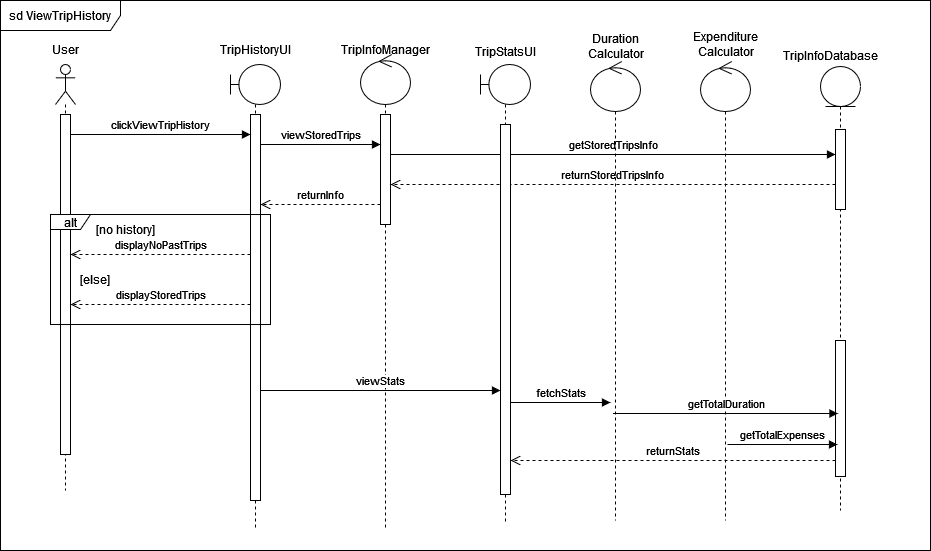

The diagram above was exported from draw.io. Its source (the exported page's mxGraphModel, read from the mxfile embedded in the PNG):
<mxGraphModel dx="1050" dy="545" grid="1" gridSize="10" guides="1" tooltips="1" connect="1" arrows="1" fold="1" page="1" pageScale="1" pageWidth="1169" pageHeight="827" math="0" shadow="0">
  <root>
    <mxCell id="0" />
    <mxCell id="1" parent="0" />
    <mxCell id="-MUfO7qzBzAGyCgyMvJX-33" value="sd ViewTripHistory" style="shape=umlFrame;whiteSpace=wrap;html=1;pointerEvents=0;width=120;height=30;" parent="1" vertex="1">
      <mxGeometry x="150" y="50" width="930" height="550" as="geometry" />
    </mxCell>
    <mxCell id="-MUfO7qzBzAGyCgyMvJX-4" value="" style="shape=umlLifeline;perimeter=lifelinePerimeter;whiteSpace=wrap;html=1;container=1;dropTarget=0;collapsible=0;recursiveResize=0;outlineConnect=0;portConstraint=eastwest;newEdgeStyle={&quot;curved&quot;:0,&quot;rounded&quot;:0};participant=umlEntity;" parent="1" vertex="1">
      <mxGeometry x="970" y="116" width="40" height="444" as="geometry" />
    </mxCell>
    <mxCell id="-MUfO7qzBzAGyCgyMvJX-16" value="" style="html=1;points=[[0,0,0,0,5],[0,1,0,0,-5],[1,0,0,0,5],[1,1,0,0,-5]];perimeter=orthogonalPerimeter;outlineConnect=0;targetShapes=umlLifeline;portConstraint=eastwest;newEdgeStyle={&quot;curved&quot;:0,&quot;rounded&quot;:0};" parent="-MUfO7qzBzAGyCgyMvJX-4" vertex="1">
      <mxGeometry x="15" y="63" width="10" height="80" as="geometry" />
    </mxCell>
    <mxCell id="pX_-qsVbIRXvuEu9nWXV-9" value="" style="html=1;points=[[0,0,0,0,5],[0,1,0,0,-5],[1,0,0,0,5],[1,1,0,0,-5]];perimeter=orthogonalPerimeter;outlineConnect=0;targetShapes=umlLifeline;portConstraint=eastwest;newEdgeStyle={&quot;curved&quot;:0,&quot;rounded&quot;:0};" parent="-MUfO7qzBzAGyCgyMvJX-4" vertex="1">
      <mxGeometry x="15" y="274" width="10" height="136" as="geometry" />
    </mxCell>
    <mxCell id="-MUfO7qzBzAGyCgyMvJX-8" value="TripInfoDatabase" style="text;html=1;align=center;verticalAlign=middle;resizable=0;points=[];autosize=1;strokeColor=none;fillColor=none;" parent="1" vertex="1">
      <mxGeometry x="920" y="90" width="120" height="30" as="geometry" />
    </mxCell>
    <mxCell id="-MUfO7qzBzAGyCgyMvJX-3" value="" style="shape=umlLifeline;perimeter=lifelinePerimeter;whiteSpace=wrap;html=1;container=1;dropTarget=0;collapsible=0;recursiveResize=0;outlineConnect=0;portConstraint=eastwest;newEdgeStyle={&quot;curved&quot;:0,&quot;rounded&quot;:0};participant=umlControl;size=50;" parent="1" vertex="1">
      <mxGeometry x="510" y="104" width="50" height="476" as="geometry" />
    </mxCell>
    <mxCell id="-MUfO7qzBzAGyCgyMvJX-7" value="TripInfoManager" style="text;html=1;align=center;verticalAlign=middle;resizable=0;points=[];autosize=1;strokeColor=none;fillColor=none;" parent="1" vertex="1">
      <mxGeometry x="480" y="84" width="110" height="30" as="geometry" />
    </mxCell>
    <mxCell id="-MUfO7qzBzAGyCgyMvJX-15" value="" style="html=1;points=[[0,0,0,0,5],[0,1,0,0,-5],[1,0,0,0,5],[1,1,0,0,-5]];perimeter=orthogonalPerimeter;outlineConnect=0;targetShapes=umlLifeline;portConstraint=eastwest;newEdgeStyle={&quot;curved&quot;:0,&quot;rounded&quot;:0};" parent="1" vertex="1">
      <mxGeometry x="530" y="164" width="10" height="110" as="geometry" />
    </mxCell>
    <mxCell id="-MUfO7qzBzAGyCgyMvJX-24" value="getStoredTripsInfo" style="html=1;verticalAlign=bottom;endArrow=block;curved=0;rounded=0;" parent="1" target="-MUfO7qzBzAGyCgyMvJX-16" edge="1">
      <mxGeometry width="80" relative="1" as="geometry">
        <mxPoint x="540" y="204" as="sourcePoint" />
        <mxPoint x="620" y="204" as="targetPoint" />
      </mxGeometry>
    </mxCell>
    <mxCell id="-MUfO7qzBzAGyCgyMvJX-27" value="returnInfo" style="html=1;verticalAlign=bottom;endArrow=open;dashed=1;endSize=8;curved=0;rounded=0;" parent="1" edge="1">
      <mxGeometry relative="1" as="geometry">
        <mxPoint x="530" y="254" as="sourcePoint" />
        <mxPoint x="410" y="254" as="targetPoint" />
      </mxGeometry>
    </mxCell>
    <mxCell id="-MUfO7qzBzAGyCgyMvJX-26" value="returnStoredTripsInfo" style="html=1;verticalAlign=bottom;endArrow=open;dashed=1;endSize=8;curved=0;rounded=0;" parent="1" source="-MUfO7qzBzAGyCgyMvJX-16" edge="1">
      <mxGeometry relative="1" as="geometry">
        <mxPoint x="715" y="234" as="sourcePoint" />
        <mxPoint x="540" y="234" as="targetPoint" />
      </mxGeometry>
    </mxCell>
    <mxCell id="-MUfO7qzBzAGyCgyMvJX-2" value="" style="shape=umlLifeline;perimeter=lifelinePerimeter;whiteSpace=wrap;html=1;container=1;dropTarget=0;collapsible=0;recursiveResize=0;outlineConnect=0;portConstraint=eastwest;newEdgeStyle={&quot;curved&quot;:0,&quot;rounded&quot;:0};participant=umlBoundary;" parent="1" vertex="1">
      <mxGeometry x="380" y="114" width="50" height="466" as="geometry" />
    </mxCell>
    <mxCell id="-MUfO7qzBzAGyCgyMvJX-6" value="TripHistoryUI" style="text;html=1;align=center;verticalAlign=middle;resizable=0;points=[];autosize=1;strokeColor=none;fillColor=none;" parent="1" vertex="1">
      <mxGeometry x="360" y="84" width="90" height="30" as="geometry" />
    </mxCell>
    <mxCell id="-MUfO7qzBzAGyCgyMvJX-14" value="" style="html=1;points=[[0,0,0,0,5],[0,1,0,0,-5],[1,0,0,0,5],[1,1,0,0,-5]];perimeter=orthogonalPerimeter;outlineConnect=0;targetShapes=umlLifeline;portConstraint=eastwest;newEdgeStyle={&quot;curved&quot;:0,&quot;rounded&quot;:0};" parent="1" vertex="1">
      <mxGeometry x="400" y="164" width="10" height="386" as="geometry" />
    </mxCell>
    <mxCell id="-MUfO7qzBzAGyCgyMvJX-23" value="viewStoredTrips" style="html=1;verticalAlign=bottom;endArrow=block;curved=0;rounded=0;" parent="1" target="-MUfO7qzBzAGyCgyMvJX-15" edge="1">
      <mxGeometry width="80" relative="1" as="geometry">
        <mxPoint x="410" y="194" as="sourcePoint" />
        <mxPoint x="490" y="194" as="targetPoint" />
      </mxGeometry>
    </mxCell>
    <mxCell id="-MUfO7qzBzAGyCgyMvJX-1" value="" style="shape=umlLifeline;perimeter=lifelinePerimeter;whiteSpace=wrap;html=1;container=1;dropTarget=0;collapsible=0;recursiveResize=0;outlineConnect=0;portConstraint=eastwest;newEdgeStyle={&quot;curved&quot;:0,&quot;rounded&quot;:0};participant=umlActor;" parent="1" vertex="1">
      <mxGeometry x="205" y="114" width="20" height="426" as="geometry" />
    </mxCell>
    <mxCell id="-MUfO7qzBzAGyCgyMvJX-13" value="" style="html=1;points=[[0,0,0,0,5],[0,1,0,0,-5],[1,0,0,0,5],[1,1,0,0,-5]];perimeter=orthogonalPerimeter;outlineConnect=0;targetShapes=umlLifeline;portConstraint=eastwest;newEdgeStyle={&quot;curved&quot;:0,&quot;rounded&quot;:0};" parent="-MUfO7qzBzAGyCgyMvJX-1" vertex="1">
      <mxGeometry x="5" y="50" width="10" height="340" as="geometry" />
    </mxCell>
    <mxCell id="-MUfO7qzBzAGyCgyMvJX-5" value="User" style="text;html=1;align=center;verticalAlign=middle;resizable=0;points=[];autosize=1;strokeColor=none;fillColor=none;" parent="1" vertex="1">
      <mxGeometry x="190" y="84" width="50" height="30" as="geometry" />
    </mxCell>
    <mxCell id="-MUfO7qzBzAGyCgyMvJX-21" value="clickViewTripHistory" style="html=1;verticalAlign=bottom;endArrow=block;curved=0;rounded=0;" parent="1" target="-MUfO7qzBzAGyCgyMvJX-14" edge="1">
      <mxGeometry width="80" relative="1" as="geometry">
        <mxPoint x="220" y="184" as="sourcePoint" />
        <mxPoint x="300" y="184" as="targetPoint" />
      </mxGeometry>
    </mxCell>
    <mxCell id="-MUfO7qzBzAGyCgyMvJX-28" value="alt" style="shape=umlFrame;whiteSpace=wrap;html=1;pointerEvents=0;width=40;height=15;" parent="1" vertex="1">
      <mxGeometry x="200" y="264" width="220" height="110" as="geometry" />
    </mxCell>
    <mxCell id="-MUfO7qzBzAGyCgyMvJX-29" value="[no history]" style="whiteSpace=wrap;html=1;strokeColor=none;" parent="1" vertex="1">
      <mxGeometry x="240" y="274" width="70" height="10" as="geometry" />
    </mxCell>
    <mxCell id="-MUfO7qzBzAGyCgyMvJX-30" value="displayNoPastTrips" style="html=1;verticalAlign=bottom;endArrow=open;dashed=1;endSize=8;curved=0;rounded=0;" parent="1" source="-MUfO7qzBzAGyCgyMvJX-14" edge="1">
      <mxGeometry relative="1" as="geometry">
        <mxPoint x="300" y="304" as="sourcePoint" />
        <mxPoint x="220" y="304" as="targetPoint" />
      </mxGeometry>
    </mxCell>
    <mxCell id="-MUfO7qzBzAGyCgyMvJX-31" value="[else]" style="whiteSpace=wrap;html=1;strokeColor=none;" parent="1" vertex="1">
      <mxGeometry x="230" y="324" width="30" height="10" as="geometry" />
    </mxCell>
    <mxCell id="-MUfO7qzBzAGyCgyMvJX-32" value="displayStoredTrips" style="html=1;verticalAlign=bottom;endArrow=open;dashed=1;endSize=8;curved=0;rounded=0;" parent="1" source="-MUfO7qzBzAGyCgyMvJX-14" edge="1">
      <mxGeometry relative="1" as="geometry">
        <mxPoint x="300" y="354" as="sourcePoint" />
        <mxPoint x="220" y="354" as="targetPoint" />
      </mxGeometry>
    </mxCell>
    <mxCell id="pX_-qsVbIRXvuEu9nWXV-1" value="" style="shape=umlLifeline;perimeter=lifelinePerimeter;whiteSpace=wrap;html=1;container=1;dropTarget=0;collapsible=0;recursiveResize=0;outlineConnect=0;portConstraint=eastwest;newEdgeStyle={&quot;curved&quot;:0,&quot;rounded&quot;:0};participant=umlBoundary;" parent="1" vertex="1">
      <mxGeometry x="630" y="114" width="50" height="460" as="geometry" />
    </mxCell>
    <mxCell id="pX_-qsVbIRXvuEu9nWXV-8" value="" style="html=1;points=[[0,0,0,0,5],[0,1,0,0,-5],[1,0,0,0,5],[1,1,0,0,-5]];perimeter=orthogonalPerimeter;outlineConnect=0;targetShapes=umlLifeline;portConstraint=eastwest;newEdgeStyle={&quot;curved&quot;:0,&quot;rounded&quot;:0};" parent="pX_-qsVbIRXvuEu9nWXV-1" vertex="1">
      <mxGeometry x="20" y="60" width="10" height="370" as="geometry" />
    </mxCell>
    <mxCell id="pX_-qsVbIRXvuEu9nWXV-2" value="TripStatsUI" style="text;html=1;align=center;verticalAlign=middle;resizable=0;points=[];autosize=1;strokeColor=none;fillColor=none;" parent="1" vertex="1">
      <mxGeometry x="615" y="86" width="80" height="30" as="geometry" />
    </mxCell>
    <mxCell id="pX_-qsVbIRXvuEu9nWXV-3" value="" style="shape=umlLifeline;perimeter=lifelinePerimeter;whiteSpace=wrap;html=1;container=1;dropTarget=0;collapsible=0;recursiveResize=0;outlineConnect=0;portConstraint=eastwest;newEdgeStyle={&quot;curved&quot;:0,&quot;rounded&quot;:0};participant=umlControl;size=50;" parent="1" vertex="1">
      <mxGeometry x="740" y="111" width="50" height="459" as="geometry" />
    </mxCell>
    <mxCell id="pX_-qsVbIRXvuEu9nWXV-4" value="" style="shape=umlLifeline;perimeter=lifelinePerimeter;whiteSpace=wrap;html=1;container=1;dropTarget=0;collapsible=0;recursiveResize=0;outlineConnect=0;portConstraint=eastwest;newEdgeStyle={&quot;curved&quot;:0,&quot;rounded&quot;:0};participant=umlControl;size=50;" parent="1" vertex="1">
      <mxGeometry x="850" y="111" width="50" height="459" as="geometry" />
    </mxCell>
    <mxCell id="pX_-qsVbIRXvuEu9nWXV-5" value="Duration&lt;br&gt;Calculator" style="text;html=1;align=center;verticalAlign=middle;resizable=0;points=[];autosize=1;strokeColor=none;fillColor=none;" parent="1" vertex="1">
      <mxGeometry x="725" y="76" width="80" height="40" as="geometry" />
    </mxCell>
    <mxCell id="pX_-qsVbIRXvuEu9nWXV-6" value="Expenditure&lt;br&gt;Calculator" style="text;html=1;align=center;verticalAlign=middle;resizable=0;points=[];autosize=1;strokeColor=none;fillColor=none;" parent="1" vertex="1">
      <mxGeometry x="830" y="74" width="90" height="40" as="geometry" />
    </mxCell>
    <mxCell id="pX_-qsVbIRXvuEu9nWXV-7" value="viewStats" style="html=1;verticalAlign=bottom;endArrow=block;curved=0;rounded=0;" parent="1" target="pX_-qsVbIRXvuEu9nWXV-8" edge="1">
      <mxGeometry width="80" relative="1" as="geometry">
        <mxPoint x="410" y="440" as="sourcePoint" />
        <mxPoint x="640" y="440" as="targetPoint" />
      </mxGeometry>
    </mxCell>
    <mxCell id="pX_-qsVbIRXvuEu9nWXV-10" value="fetchStats" style="html=1;verticalAlign=bottom;endArrow=block;curved=0;rounded=0;" parent="1" edge="1">
      <mxGeometry width="80" relative="1" as="geometry">
        <mxPoint x="660" y="452" as="sourcePoint" />
        <mxPoint x="760" y="452" as="targetPoint" />
      </mxGeometry>
    </mxCell>
    <mxCell id="pX_-qsVbIRXvuEu9nWXV-11" value="getTotalDuration" style="html=1;verticalAlign=bottom;endArrow=block;curved=0;rounded=0;" parent="1" edge="1">
      <mxGeometry width="80" relative="1" as="geometry">
        <mxPoint x="762.5" y="463" as="sourcePoint" />
        <mxPoint x="987.5" y="463" as="targetPoint" />
      </mxGeometry>
    </mxCell>
    <mxCell id="pX_-qsVbIRXvuEu9nWXV-12" value="getTotalExpenses" style="html=1;verticalAlign=bottom;endArrow=block;curved=0;rounded=0;" parent="1" edge="1">
      <mxGeometry width="80" relative="1" as="geometry">
        <mxPoint x="877" y="494" as="sourcePoint" />
        <mxPoint x="987" y="494" as="targetPoint" />
      </mxGeometry>
    </mxCell>
    <mxCell id="pX_-qsVbIRXvuEu9nWXV-13" value="returnStats" style="html=1;verticalAlign=bottom;endArrow=open;dashed=1;endSize=8;curved=0;rounded=0;" parent="1" source="pX_-qsVbIRXvuEu9nWXV-9" edge="1">
      <mxGeometry relative="1" as="geometry">
        <mxPoint x="975" y="510" as="sourcePoint" />
        <mxPoint x="660" y="510" as="targetPoint" />
      </mxGeometry>
    </mxCell>
  </root>
</mxGraphModel>